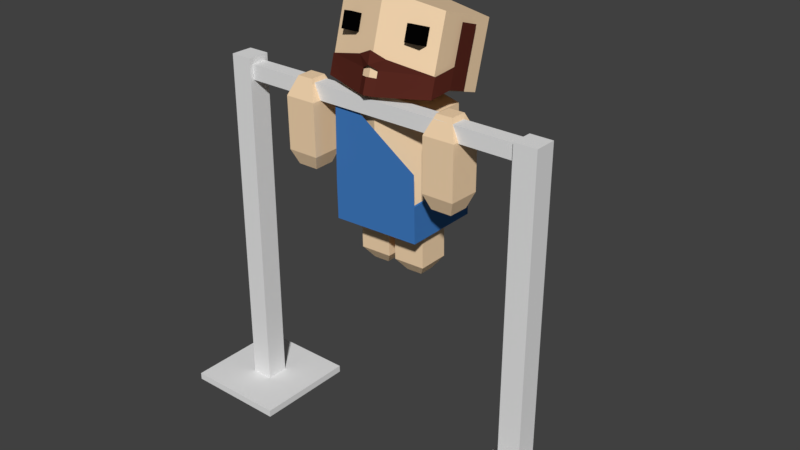 # Source: PullupWorkout.blend  (saved by Blender 2.77.0; exported with 4.5.12 LTS)
import bpy
from mathutils import Matrix  # noqa: F401  (used for matrix-valued properties, if any)

bpy.ops.wm.read_factory_settings(use_empty=True)
scene = bpy.context.scene
scene.name = 'Scene'

# ---- collections
col_collection_1 = bpy.data.collections.new('Collection 1'); scene.collection.children.link(col_collection_1)

# ---- materials (node trees are filled in below, after node groups)
mat_skin = bpy.data.materials.new('Skin')
mat_skin.alpha_threshold = 0.0
mat_skin.use_transparent_shadow = False
mat_skin.diffuse_color = (0.9216, 0.6795, 0.4342, 1.0)
mat_skin.roughness = 0.5
mat_skin.specular_intensity = 0.0
mat_aoeuaoeu = bpy.data.materials.new('aoeuaoeu')
mat_aoeuaoeu.alpha_threshold = 0.0
mat_aoeuaoeu.use_transparent_shadow = False
mat_aoeuaoeu.diffuse_color = (0.05208, 0.1977, 0.5333, 1.0)
mat_aoeuaoeu.roughness = 0.5
mat_aoeuaoeu.specular_intensity = 0.0
mat_eyes = bpy.data.materials.new('Eyes')
mat_eyes.alpha_threshold = 0.0
mat_eyes.use_transparent_shadow = False
mat_eyes.diffuse_color = (0.001031, 0.001031, 0.001031, 1.0)
mat_eyes.roughness = 0.5
mat_eyes.specular_intensity = 0.0
mat_hair = bpy.data.materials.new('Hair')
mat_hair.alpha_threshold = 0.0
mat_hair.use_transparent_shadow = False
mat_hair.diffuse_color = (0.09884, 0.02182, 0.01477, 1.0)
mat_hair.roughness = 0.5
mat_hair.specular_intensity = 0.0
mat_green_tunic = bpy.data.materials.new('Green Tunic')
mat_green_tunic.alpha_threshold = 0.0
mat_green_tunic.use_transparent_shadow = False
mat_green_tunic.diffuse_color = (0.3278, 0.7157, 0.2582, 1.0)
mat_green_tunic.roughness = 0.5
mat_green_tunic.specular_intensity = 0.0
mat_purple_tunic = bpy.data.materials.new('Purple Tunic')
mat_purple_tunic.alpha_threshold = 0.0
mat_purple_tunic.use_transparent_shadow = False
mat_purple_tunic.diffuse_color = (0.3864, 0.3813, 0.5333, 1.0)
mat_purple_tunic.roughness = 0.5
mat_purple_tunic.specular_intensity = 0.0
mat_blue_tunic = bpy.data.materials.new('Blue Tunic')
mat_blue_tunic.alpha_threshold = 0.0
mat_blue_tunic.use_transparent_shadow = False
mat_blue_tunic.diffuse_color = (0.09084, 0.3185, 0.5271, 1.0)
mat_blue_tunic.roughness = 0.5
mat_blue_tunic.specular_intensity = 0.0

# ---- material node trees

# ---- world
world_world = bpy.data.worlds.new('World'); scene.world = world_world
world_world.color = (0.05088, 0.05088, 0.05088)
world_world.use_sun_shadow = False
world_world.sun_shadow_jitter_overblur = 0.0
world_world.cycles.sampling_method = 'MANUAL'

# ---- meshes
me_cube_006 = bpy.data.meshes.new('Cube.006')
me_cube_006.from_pydata([(-1.0, -1.0, -1.0), (-1.0, -1.0, 1.0), (-1.0, 1.0, -1.0), (-1.0, 1.0, 1.0), (1.0, -1.0, -1.0), (1.0, -1.0, 1.0), (1.0, 1.0, -1.0), (1.0, 1.0, 1.0), (45.45, -1.488, 0.9142), (-1.329, -1.488, 0.9142), (45.45, 1.488, 0.9142), (-1.329, 1.488, 0.9142), (45.45, -1.488, 1.053), (-1.329, -1.488, 1.053), (45.45, 1.488, 1.053), (-1.329, 1.488, 1.053), (44.93, -1.488, -1.034), (-1.845, -1.488, -1.034), (44.93, 1.488, -1.034), (-1.845, 1.488, -1.034), (44.93, -1.488, -0.8949), (-1.845, -1.488, -0.8949), (44.93, 1.488, -0.8949), (-1.845, 1.488, -0.8949), (45.83, -6.913, 0.6604), (44.88, -6.913, 0.6604), (45.83, 6.913, 0.6604), (44.88, 6.913, 0.6604), (45.83, -6.913, 1.307), (44.88, -6.913, 1.307), (45.83, 6.913, 1.307), (44.88, 6.913, 1.307), (45.83, -6.913, -1.283), (44.88, -6.913, -1.283), (45.83, 6.913, -1.283), (44.88, 6.913, -1.283), (45.83, -6.913, -0.6363), (44.88, -6.913, -0.6363), (45.83, 6.913, -0.6363), (44.88, 6.913, -0.6363)], [], [(1, 3, 2, 0), (3, 7, 6, 2), (7, 5, 4, 6), (5, 1, 0, 4), (0, 2, 6, 4), (5, 7, 3, 1), (9, 11, 10, 8), (11, 15, 14, 10), (15, 13, 12, 14), (13, 9, 8, 12), (8, 10, 14, 12), (13, 15, 11, 9), (17, 19, 18, 16), (19, 23, 22, 18), (23, 21, 20, 22), (21, 17, 16, 20), (16, 18, 22, 20), (21, 23, 19, 17), (25, 27, 26, 24), (27, 31, 30, 26), (31, 29, 28, 30), (29, 25, 24, 28), (24, 26, 30, 28), (29, 31, 27, 25), (33, 35, 34, 32), (35, 39, 38, 34), (39, 37, 36, 38), (37, 33, 32, 36), (32, 34, 38, 36), (37, 39, 35, 33)])
me_cube_006.use_remesh_preserve_volume = False
me_cube_006.use_remesh_preserve_attributes = False
me_cube_006.use_mirror_vertex_groups = False
me_cube_006.update()
me_cube_001 = bpy.data.meshes.new('Cube.001')
me_cube_001.from_pydata([(-0.7188, -0.7329, 1.662), (0.9707, -0.7129, 0.8303), (-0.7102, -0.7447, -0.4757), (1.001, -0.7195, -0.4354), (-0.3557, -0.7271, 1.747), (-0.3375, -0.7392, -0.4669), (-0.7274, -0.7409, 0.254), (0.9843, -0.7159, 0.252), (-0.3548, -0.7354, 0.2627), (-0.7739, 0.04388, 1.702), (-0.4087, 0.04963, 1.777), (-0.7781, 0.6242, 1.672), (-0.4137, 0.6994, 1.745), (-0.7323, 0.7685, -0.4842), (-0.7495, 0.7723, 0.2455), (-0.3731, 0.7738, -0.4757), (-0.3903, 0.7776, 0.254), (0.9619, 0.7975, 0.2858), (0.9791, 0.7937, -0.4439), (-0.6729, -0.4068, -0.3353), (-0.7201, -0.3963, 1.664), (-0.6866, 0.5332, -0.3405), (-0.7339, 0.5437, 1.659), (0.9514, -0.3829, -0.297), (0.9041, -0.3724, 1.702), (0.9376, 0.5572, -0.3023), (0.8904, 0.5677, 1.697), (0.07294, 0.7178, 1.803), (0.1231, 0.7066, -0.3223), (0.09341, -0.6841, 1.811), (0.1436, -0.6953, -0.3145), (-0.4267, 0.3834, -0.6645), (-0.4172, -0.2673, -0.6609), (0.1339, 0.5034, -0.6519), (0.7073, -0.2508, -0.6344), (0.6978, 0.4, -0.6381), (0.1481, -0.4671, -0.6465), (-0.7115, -0.721, 0.2614), (-0.7031, -0.7132, 1.631), (-0.3501, -0.7076, 1.713), (0.9394, -0.6938, 0.8217), (0.9527, -0.6967, 0.2595), (0.9685, -0.7002, -0.4088), (-0.3324, -0.7194, -0.4394), (-0.6947, -0.7247, -0.448), (-0.3492, -0.7157, 0.2699), (-0.7567, 0.04197, 1.669), (-0.4017, 0.04756, 1.742), (-0.7607, 0.6061, 1.64), (-0.4064, 0.6793, 1.711), (-0.7162, 0.7464, -0.4562), (-0.733, 0.7502, 0.2532), (-0.367, 0.7516, -0.448), (-0.3838, 0.7553, 0.2614), (0.9476, 0.771, -0.417), (0.9308, 0.7747, 0.2924), (0.2305, -0.3096, -1.149), (0.216, -0.3064, -0.5339), (0.2215, 0.3056, -1.152), (0.207, 0.3089, -0.5374), (0.8456, -0.3005, -1.135), (0.831, -0.2973, -0.5194), (0.8366, 0.3147, -1.138), (0.8221, 0.3179, -0.5229), (0.3808, 0.1548, -1.367), (0.3854, -0.1566, -1.366), (0.6921, 0.1594, -1.36), (0.6966, -0.152, -1.358), (-0.5213, -0.3206, -1.155), (-0.5358, -0.3174, -0.5394), (-0.5303, 0.2946, -1.158), (-0.5448, 0.2979, -0.5429), (0.09377, -0.3115, -1.14), (0.07924, -0.3083, -0.5249), (0.08479, 0.3037, -1.144), (0.07026, 0.3069, -0.5284), (-0.371, 0.1438, -1.373), (-0.3664, -0.1676, -1.371), (-0.05971, 0.1484, -1.366), (-0.05517, -0.163, -1.364), (0.2335, -0.7736, 2.335), (0.2406, -0.8632, 2.048), (1.142, -0.4087, 2.467), (1.151, -0.5211, 2.108), (1.171, 0.04248, 2.52), (1.18, -0.06992, 2.161), (1.165, 0.426, 2.394), (1.174, 0.3136, 2.035), (1.154, 0.2591, 3.204), (1.148, 0.6427, 3.078), (0.2304, -0.7355, 2.456), (0.3523, -0.6721, 2.653), (0.0816, -0.8052, 2.541), (0.07594, -0.7336, 2.77), (0.08612, -0.8623, 2.359), (0.09321, -0.9519, 2.072), (-0.0639, -0.7798, 2.329), (-0.05681, -0.8694, 2.043), (-0.9909, -0.4534, 2.428), (-0.982, -0.5658, 2.069), (-1.041, -0.003951, 2.48), (-1.032, -0.1164, 2.12), (-1.047, 0.3796, 2.354), (-1.038, 0.2672, 1.995), (-1.058, 0.2127, 3.164), (-1.064, 0.5962, 3.038), (-0.06685, -0.7417, 2.451), (-0.1984, -0.6836, 2.643), (0.0816, -0.8052, 2.541), (0.07594, -0.7336, 2.77), (0.08612, -0.8623, 2.359), (0.09321, -0.9519, 2.072), (0.5946, -0.5209, 2.949), (0.5874, -0.4301, 3.24), (0.5902, -0.2307, 2.859), (0.583, -0.14, 3.149), (0.8986, -0.5145, 2.955), (0.8914, -0.4238, 3.245), (0.8941, -0.2243, 2.864), (0.887, -0.1336, 3.154), (-0.7146, -0.5484, 2.926), (-0.7218, -0.4576, 3.216), (-0.719, -0.2582, 2.835), (-0.7262, -0.1675, 3.125), (-0.4106, -0.542, 2.931), (-0.4178, -0.4512, 3.221), (-0.415, -0.2518, 2.84), (-0.4222, -0.1611, 3.13), (-0.9737, -0.5032, 2.217), (-1.003, -0.13, 3.411), (-0.9919, 0.6901, 1.844), (-1.021, 1.063, 3.037), (1.116, -0.4593, 2.255), (1.087, -0.08616, 3.449), (1.098, 0.7339, 1.882), (1.068, 1.107, 3.075), (0.01537, 1.425, 3.107), (0.052, 0.9623, 1.627), (0.04266, -0.3584, 3.665), (0.07929, -0.8213, 2.185)], [], [(8, 5, 3, 7), (6, 2, 5, 8), (0, 6, 8, 4), (4, 8, 7, 1), (4, 10, 9, 0), (10, 12, 11, 9), (6, 14, 13, 2), (14, 16, 15, 13), (12, 16, 14, 11), (16, 17, 18, 15), (7, 3, 18, 17), (16, 12, 17), (20, 22, 21, 19), (27, 26, 25, 28), (26, 24, 23, 25), (29, 20, 19, 30), (23, 30, 36, 34), (29, 27, 22, 20), (24, 26, 27, 29), (28, 25, 35, 33), (24, 29, 30, 23), (22, 27, 28, 21), (36, 33, 35, 34), (32, 31, 33, 36), (25, 23, 34, 35), (19, 21, 31, 32), (21, 28, 33, 31), (30, 19, 32, 36), (45, 41, 42, 43), (37, 45, 43, 44), (38, 39, 45, 37), (39, 40, 41, 45), (39, 38, 46, 47), (47, 46, 48, 49), (37, 44, 50, 51), (51, 50, 52, 53), (49, 48, 51, 53), (53, 52, 54, 55), (41, 55, 54, 42), (53, 55, 49), (1, 40, 39, 4), (10, 47, 49, 12), (12, 49, 55, 17), (18, 54, 52, 15), (11, 48, 46, 9), (2, 44, 43, 5), (6, 37, 51, 14), (5, 43, 42, 3), (13, 50, 44, 2), (4, 39, 47, 10), (14, 51, 48, 11), (9, 46, 38, 0), (17, 55, 41, 7), (0, 38, 37, 6), (3, 42, 54, 18), (7, 41, 40, 1), (15, 52, 50, 13), (57, 59, 58, 56), (59, 63, 62, 58), (63, 61, 60, 62), (61, 57, 56, 60), (58, 62, 66, 64), (61, 63, 59, 57), (65, 64, 66, 67), (60, 56, 65, 67), (62, 60, 67, 66), (56, 58, 64, 65), (69, 71, 70, 68), (71, 75, 74, 70), (75, 73, 72, 74), (73, 69, 68, 72), (70, 74, 78, 76), (73, 75, 71, 69), (77, 76, 78, 79), (72, 68, 77, 79), (74, 72, 79, 78), (68, 70, 76, 77), (94, 95, 81, 80), (81, 83, 82, 80), (83, 85, 84, 82), (85, 87, 86, 84), (86, 89, 88, 84), (82, 91, 90, 80), (91, 93, 92, 90), (110, 96, 97, 111), (97, 96, 98, 99), (99, 98, 100, 101), (101, 100, 102, 103), (102, 100, 104, 105), (98, 96, 106, 107), (107, 106, 108, 109), (113, 115, 114, 112), (115, 119, 118, 114), (119, 117, 116, 118), (117, 113, 112, 116), (112, 114, 118, 116), (117, 119, 115, 113), (121, 123, 122, 120), (123, 127, 126, 122), (127, 125, 124, 126), (125, 121, 120, 124), (120, 122, 126, 124), (125, 127, 123, 121), (129, 131, 130, 128), (136, 135, 134, 137), (135, 133, 132, 134), (138, 129, 128, 139), (139, 137, 134, 132), (138, 136, 131, 129), (133, 135, 136, 138), (128, 130, 137, 139), (133, 138, 139, 132), (131, 136, 137, 130)])
me_cube_001.polygons.foreach_set('material_index', [1, 1, 1, 1, 1, 1, 1, 1, 1, 1, 1, 1, 0, 0, 0, 0, 0, 0, 0, 0, 0, 0, 0, 0, 0, 0, 0, 0, 1, 1, 1, 1, 1, 1, 1, 1, 1, 1, 1, 1, 1, 1, 1, 1, 1, 1, 1, 1, 1, 1, 1, 1, 1, 1, 1, 1, 1, 0, 0, 0, 0, 0, 0, 0, 0, 0, 0, 0, 0, 0, 0, 0, 0, 0, 0, 0, 0, 3, 3, 3, 3, 3, 3, 3, 3, 3, 3, 3, 3, 3, 3, 2, 2, 2, 2, 2, 2, 2, 2, 2, 2, 2, 2, 0, 0, 0, 0, 0, 0, 0, 0, 0, 0])
me_cube_001.materials.append(mat_skin)
me_cube_001.materials.append(mat_aoeuaoeu)
me_cube_001.materials.append(mat_eyes)
me_cube_001.materials.append(mat_hair)
me_cube_001.materials.append(mat_aoeuaoeu)
me_cube_001.materials.append(mat_green_tunic)
me_cube_001.materials.append(mat_purple_tunic)
me_cube_001.materials.append(mat_blue_tunic)
me_cube_001.use_remesh_preserve_volume = False
me_cube_001.use_remesh_preserve_attributes = False
me_cube_001.use_mirror_vertex_groups = False
me_cube_001.update()
me_cube_036 = bpy.data.meshes.new('Cube.036')
me_cube_036.from_pydata([(0.4939, -0.3021, -0.2937), (-0.5079, -0.3169, -0.3189), (0.485, 0.3131, -0.2972), (-0.5169, 0.2983, -0.3223), (0.4784, -0.2989, 0.3214), (-0.5234, -0.3137, 0.2962), (0.4694, 0.3163, 0.3179), (-0.5324, 0.3016, 0.2928), (0.8405, 0.1672, -0.1354), (0.845, -0.1441, -0.1337), (0.8326, 0.1689, 0.1759), (0.8372, -0.1425, 0.1776), (-0.7924, -0.2125, -0.2186), (-0.7983, 0.1868, -0.2209), (-0.8083, 0.1889, 0.1784), (-0.8025, -0.2104, 0.1807)], [], [(1, 3, 2, 0), (3, 7, 6, 2), (7, 5, 4, 6), (5, 1, 0, 4), (2, 6, 10, 8), (7, 3, 13, 14), (9, 8, 10, 11), (4, 0, 9, 11), (6, 4, 11, 10), (0, 2, 8, 9), (15, 14, 13, 12), (5, 7, 14, 15), (3, 1, 12, 13), (1, 5, 15, 12)])
me_cube_036.materials.append(mat_skin)
me_cube_036.materials.append(mat_blue_tunic)
me_cube_036.materials.append(mat_eyes)
me_cube_036.materials.append(mat_hair)
me_cube_036.use_remesh_preserve_volume = False
me_cube_036.use_remesh_preserve_attributes = False
me_cube_036.use_mirror_vertex_groups = False
me_cube_036.update()
me_cube_037 = bpy.data.meshes.new('Cube.037')
me_cube_037.from_pydata([(-0.4874, -0.3132, 0.2931), (0.5142, -0.2984, 0.3266), (-0.4964, 0.3021, 0.2896), (0.5052, 0.3169, 0.3232), (-0.4668, -0.3163, -0.3219), (0.5348, -0.3015, -0.2883), (-0.4757, 0.2989, -0.3253), (0.5258, 0.3137, -0.2918), (-0.8461, 0.1441, 0.1266), (-0.8416, -0.1673, 0.1284), (-0.8357, 0.1425, -0.1846), (-0.8311, -0.1689, -0.1828), (0.7964, -0.1868, 0.2275), (0.7906, 0.2125, 0.2253), (0.804, 0.2105, -0.1739), (0.8098, -0.1889, -0.1717)], [], [(1, 3, 2, 0), (3, 7, 6, 2), (7, 5, 4, 6), (5, 1, 0, 4), (2, 6, 10, 8), (7, 3, 13, 14), (9, 8, 10, 11), (4, 0, 9, 11), (6, 4, 11, 10), (0, 2, 8, 9), (15, 14, 13, 12), (5, 7, 14, 15), (3, 1, 12, 13), (1, 5, 15, 12)])
me_cube_037.materials.append(mat_skin)
me_cube_037.materials.append(mat_blue_tunic)
me_cube_037.materials.append(mat_eyes)
me_cube_037.materials.append(mat_hair)
me_cube_037.use_remesh_preserve_volume = False
me_cube_037.use_remesh_preserve_attributes = False
me_cube_037.use_mirror_vertex_groups = False
me_cube_037.update()

# ---- objects
ob_cube_004 = bpy.data.objects.new('Cube.004', me_cube_006)
ob_body = bpy.data.objects.new('Body', me_cube_001)
ob_left_arm = bpy.data.objects.new('Left Arm', me_cube_036)
ob_right_arm = bpy.data.objects.new('Right Arm', me_cube_037)

# ---- transforms, parenting, visibility, modifiers, constraints
ob_cube_004.location = (-0.01491, -8.816e-07, 6.561)
ob_cube_004.rotation_euler = (-1.344e-07, 1.571, 0.0)
ob_cube_004.scale = (0.1447, 0.1447, 3.092)
ob_cube_004.lineart.crease_threshold = 0.0
ob_body.location = (-0.1511, 0.6483, 4.75)
ob_body.lineart.crease_threshold = 0.0
_vg = ob_body.vertex_groups.new(name='Bone')
_vg = ob_body.vertex_groups.new(name='Bone.001')
_vg = ob_body.vertex_groups.new(name='Bone.002')
_vg = ob_body.vertex_groups.new(name='Bone.003')
_vg = ob_body.vertex_groups.new(name='Bone.004')
ob_left_arm.location = (1.46, 0.03755, 5.949)
ob_left_arm.rotation_euler = (1.253e-05, -1.56, -1.266e-05)
ob_left_arm.lineart.crease_threshold = 0.0
_vg = ob_left_arm.vertex_groups.new(name='Bone')
_vg = ob_left_arm.vertex_groups.new(name='Bone.001')
_vg = ob_left_arm.vertex_groups.new(name='Bone.002')
_vg = ob_left_arm.vertex_groups.new(name='Bone.003')
_vg = ob_left_arm.vertex_groups.new(name='Bone.004')
ob_right_arm.location = (-1.467, -0.006587, 5.938)
ob_right_arm.rotation_euler = (-4.629e-06, 1.601, -4.492e-06)
ob_right_arm.lineart.crease_threshold = 0.0
_vg = ob_right_arm.vertex_groups.new(name='Bone')
_vg = ob_right_arm.vertex_groups.new(name='Bone.001')
_vg = ob_right_arm.vertex_groups.new(name='Bone.002')
_vg = ob_right_arm.vertex_groups.new(name='Bone.003')
_vg = ob_right_arm.vertex_groups.new(name='Bone.004')

# ---- collection membership
col_collection_1.objects.link(ob_cube_004)
col_collection_1.objects.link(ob_body)
col_collection_1.objects.link(ob_left_arm)
col_collection_1.objects.link(ob_right_arm)

# ---- scene / render settings (as saved in the file)
scene.frame_start = 1; scene.frame_end = 50; scene.frame_set(31)
scene.render.engine = 'BLENDER_EEVEE_NEXT'
scene.render.resolution_percentage = 50
scene.render.dither_intensity = 0.0
scene.cycles.use_denoising = False
scene.cycles.samples = 128
scene.cycles.sampling_pattern = 'TABULATED_SOBOL'
scene.cycles.light_sampling_threshold = 0.0
scene.cycles.use_adaptive_sampling = False
scene.cycles.use_light_tree = False
scene.cycles.blur_glossy = 0.0
scene.cycles.sample_clamp_indirect = 0.0
scene.view_settings.view_transform = 'Standard'
bpy.context.view_layer.update()

# ---- added for rendering (the .blend has no active camera and no usable light): camera, sun
cam_auto = bpy.data.cameras.new('AutoCamera')
cam_auto.lens = 50.0
cam_auto.sensor_width = 36.0
cam_auto.clip_end = 1000.0
ob_auto_camera = bpy.data.objects.new('AutoCamera', cam_auto)
scene.collection.objects.link(ob_auto_camera)
ob_auto_camera.location = (11.1854, -12.8588, 13.1038)
ob_auto_camera.rotation_euler = (1.09748, -7.21219e-08, 0.694738)
scene.camera = ob_auto_camera
light_auto_sun = bpy.data.lights.new('AutoSun', 'SUN')
light_auto_sun.energy = 3.0
light_auto_sun.angle = 0.0523599
ob_auto_sun = bpy.data.objects.new('AutoSun', light_auto_sun)
scene.collection.objects.link(ob_auto_sun)
ob_auto_sun.rotation_euler = (0.872665, 0.174533, 0.523599)
bpy.context.view_layer.update()
